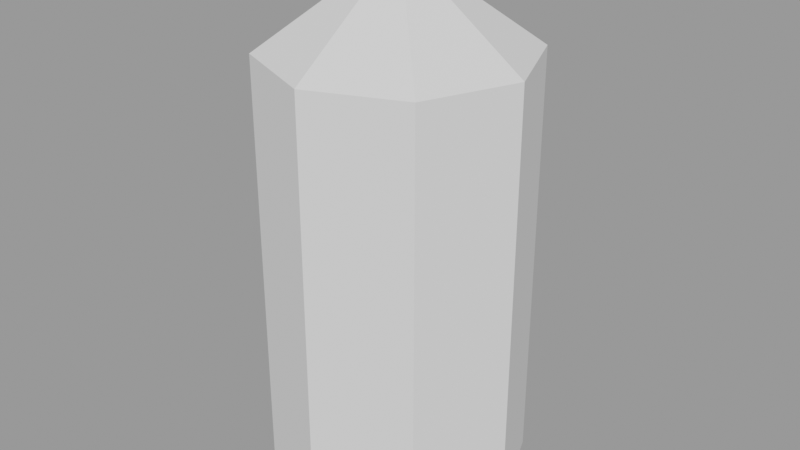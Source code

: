 # Source: untitled.blend  (saved by Blender 2.93.21; exported with 4.5.12 LTS)
import bpy
from mathutils import Matrix  # noqa: F401  (used for matrix-valued properties, if any)

bpy.ops.wm.read_factory_settings(use_empty=True)
scene = bpy.context.scene
scene.name = 'Scene.001'

# ---- meshes
me_cylinder_002 = bpy.data.meshes.new('Cylinder.002')
me_cylinder_002.from_pydata([(-2.96e-09, -5.921e-09, -1.5), (-2.96e-09, -5.921e-09, 0.7374), (-2.96e-09, 0.553, -1.5), (-2.96e-09, 0.553, 0.3478), (0.391, 0.391, -1.5), (0.391, 0.391, 0.3478), (0.553, -3.009e-08, -1.5), (0.553, -3.009e-08, 0.3478), (0.391, -0.391, -1.5), (0.391, -0.391, 0.3478), (-5.13e-08, -0.553, -1.5), (-5.13e-08, -0.553, 0.3478), (-0.391, -0.391, -1.5), (-0.391, -0.391, 0.3478), (-0.553, 6.733e-10, -1.5), (-0.553, 6.733e-10, 0.3478), (-0.391, 0.391, -1.5), (-0.391, 0.391, 0.3478)], [], [(0, 2, 4), (1, 5, 3), (2, 3, 5, 4), (0, 4, 6), (1, 7, 5), (4, 5, 7, 6), (0, 6, 8), (1, 9, 7), (6, 7, 9, 8), (0, 8, 10), (1, 11, 9), (8, 9, 11, 10), (0, 10, 12), (1, 13, 11), (10, 11, 13, 12), (0, 12, 14), (1, 15, 13), (12, 13, 15, 14), (0, 14, 16), (1, 17, 15), (14, 15, 17, 16), (0, 16, 2), (1, 3, 17), (16, 17, 3, 2)])
me_cylinder_002.use_remesh_fix_poles = True
me_cylinder_002.use_remesh_preserve_attributes = False
me_cylinder_002.update()

# ---- objects
ob_cylinder = bpy.data.objects.new('Cylinder', me_cylinder_002)

# ---- transforms, parenting, visibility, modifiers, constraints
ob_cylinder.location = (0.0, 0.0, 1.5)

# ---- collection membership
scene.collection.objects.link(ob_cylinder)

# ---- scene / render settings (as saved in the file)
scene.frame_start = 1; scene.frame_end = 250; scene.frame_set(1)
scene.render.engine = 'BLENDER_EEVEE_NEXT'
scene.render.image_settings.exr_codec = 'NONE'
scene.render.simplify_subdivision_render = 0
scene.render.simplify_child_particles_render = 0.0
scene.cycles.use_denoising = False
scene.cycles.samples = 128
scene.cycles.sampling_pattern = 'TABULATED_SOBOL'
scene.cycles.use_adaptive_sampling = False
scene.cycles.use_light_tree = False
scene.view_settings.view_transform = 'Filmic'
bpy.context.view_layer.update()

# ---- added for rendering (the .blend has no active camera and no usable light): camera, sun + grey world if the file has none
cam_auto = bpy.data.cameras.new('AutoCamera')
cam_auto.lens = 50.0
cam_auto.sensor_width = 36.0
cam_auto.clip_end = 1000.0
ob_auto_camera = bpy.data.objects.new('AutoCamera', cam_auto)
scene.collection.objects.link(ob_auto_camera)
ob_auto_camera.location = (2.52577, -3.03093, 3.13933)
ob_auto_camera.rotation_euler = (1.09748, -7.21219e-08, 0.694738)
scene.camera = ob_auto_camera
light_auto_sun = bpy.data.lights.new('AutoSun', 'SUN')
light_auto_sun.energy = 3.0
light_auto_sun.angle = 0.0523599
ob_auto_sun = bpy.data.objects.new('AutoSun', light_auto_sun)
scene.collection.objects.link(ob_auto_sun)
ob_auto_sun.rotation_euler = (0.872665, 0.174533, 0.523599)
if scene.world is None:
    world_auto = bpy.data.worlds.new('AutoWorld')
    world_auto.color = (0.3, 0.3, 0.3)
    scene.world = world_auto
bpy.context.view_layer.update()
